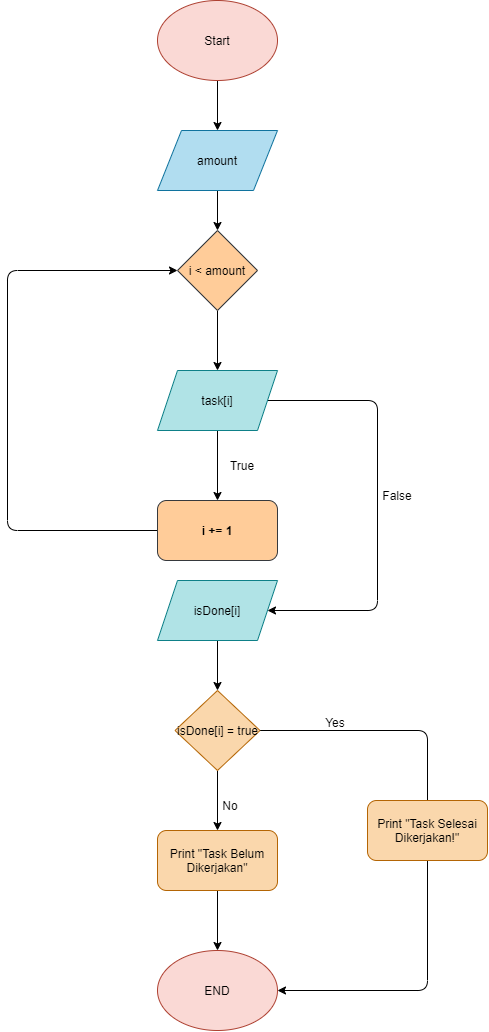

The diagram above was exported from draw.io. Its source (the exported page's mxGraphModel, read from the mxfile embedded in the PNG):
<mxGraphModel dx="490" dy="246" grid="1" gridSize="10" guides="1" tooltips="1" connect="1" arrows="1" fold="1" page="1" pageScale="1" pageWidth="850" pageHeight="1100" background="#ffffff" math="0" shadow="0">
  <root>
    <mxCell id="0" />
    <mxCell id="1" parent="0" />
    <mxCell id="41" style="edgeStyle=none;html=1;fontColor=#000000;strokeColor=#000000;" edge="1" parent="1" source="5" target="40">
      <mxGeometry relative="1" as="geometry" />
    </mxCell>
    <mxCell id="44" style="edgeStyle=none;html=1;entryX=1;entryY=0.5;entryDx=0;entryDy=0;fontColor=#000000;strokeColor=#000000;" edge="1" parent="1" source="5" target="9">
      <mxGeometry relative="1" as="geometry">
        <Array as="points">
          <mxPoint x="560" y="420" />
          <mxPoint x="560" y="630" />
        </Array>
      </mxGeometry>
    </mxCell>
    <mxCell id="5" value="&lt;font color=&quot;#000000&quot;&gt;task[i]&lt;/font&gt;" style="shape=parallelogram;perimeter=parallelogramPerimeter;whiteSpace=wrap;html=1;fixedSize=1;fillColor=#b0e3e6;strokeColor=#0e8088;" parent="1" vertex="1">
      <mxGeometry x="340" y="390" width="120" height="60" as="geometry" />
    </mxCell>
    <mxCell id="34" style="edgeStyle=none;html=1;entryX=0.5;entryY=0;entryDx=0;entryDy=0;fontColor=#000000;strokeColor=#000000;" edge="1" parent="1" source="6" target="31">
      <mxGeometry relative="1" as="geometry" />
    </mxCell>
    <mxCell id="6" value="&lt;font color=&quot;#000000&quot;&gt;Start&lt;/font&gt;" style="ellipse;whiteSpace=wrap;html=1;fillColor=#fad9d5;strokeColor=#ae4132;" parent="1" vertex="1">
      <mxGeometry x="340" y="20" width="120" height="80" as="geometry" />
    </mxCell>
    <mxCell id="49" style="edgeStyle=none;html=1;entryX=0.5;entryY=0;entryDx=0;entryDy=0;fontColor=#000000;strokeColor=#000000;" edge="1" parent="1" source="9" target="11">
      <mxGeometry relative="1" as="geometry" />
    </mxCell>
    <mxCell id="9" value="&lt;font color=&quot;#000000&quot;&gt;isDone[i]&lt;/font&gt;" style="shape=parallelogram;perimeter=parallelogramPerimeter;whiteSpace=wrap;html=1;fixedSize=1;fillColor=#b0e3e6;strokeColor=#0e8088;" parent="1" vertex="1">
      <mxGeometry x="340" y="600" width="120" height="60" as="geometry" />
    </mxCell>
    <mxCell id="21" style="edgeStyle=none;html=1;entryX=0.5;entryY=0;entryDx=0;entryDy=0;fontColor=#000000;strokeColor=#000000;" parent="1" source="11" edge="1">
      <mxGeometry relative="1" as="geometry">
        <Array as="points">
          <mxPoint x="610" y="750" />
        </Array>
        <mxPoint x="610" y="850" as="targetPoint" />
      </mxGeometry>
    </mxCell>
    <mxCell id="24" style="edgeStyle=none;html=1;entryX=0.5;entryY=0;entryDx=0;entryDy=0;fontColor=#000000;strokeColor=#000000;" parent="1" source="11" target="23" edge="1">
      <mxGeometry relative="1" as="geometry" />
    </mxCell>
    <mxCell id="11" value="&lt;font color=&quot;#000000&quot;&gt;isDone[i] = true&lt;/font&gt;" style="rhombus;whiteSpace=wrap;html=1;fillColor=#fad7ac;strokeColor=#b46504;" parent="1" vertex="1">
      <mxGeometry x="357.5" y="710" width="85" height="80" as="geometry" />
    </mxCell>
    <mxCell id="19" value="Yes" style="text;html=1;strokeColor=none;fillColor=none;align=center;verticalAlign=middle;whiteSpace=wrap;rounded=0;fontColor=#000000;" parent="1" vertex="1">
      <mxGeometry x="488" y="727" width="60" height="30" as="geometry" />
    </mxCell>
    <mxCell id="28" style="edgeStyle=none;html=1;fontColor=#000000;strokeColor=#000000;entryX=1;entryY=0.5;entryDx=0;entryDy=0;exitX=0.5;exitY=1;exitDx=0;exitDy=0;" parent="1" source="20" target="26" edge="1">
      <mxGeometry relative="1" as="geometry">
        <mxPoint x="610" y="1010" as="targetPoint" />
        <Array as="points">
          <mxPoint x="610" y="1010" />
        </Array>
        <mxPoint x="610" y="910" as="sourcePoint" />
      </mxGeometry>
    </mxCell>
    <mxCell id="20" value="&lt;font color=&quot;#000000&quot;&gt;Print &quot;Task Selesai Dikerjakan!&quot;&lt;/font&gt;" style="rounded=1;whiteSpace=wrap;html=1;fillColor=#fad7ac;strokeColor=#b46504;" parent="1" vertex="1">
      <mxGeometry x="550" y="820" width="120" height="60" as="geometry" />
    </mxCell>
    <mxCell id="27" style="edgeStyle=none;html=1;entryX=0.5;entryY=0;entryDx=0;entryDy=0;fontColor=#000000;strokeColor=#000000;" parent="1" source="23" target="26" edge="1">
      <mxGeometry relative="1" as="geometry" />
    </mxCell>
    <mxCell id="23" value="&lt;font color=&quot;#000000&quot;&gt;Print &quot;Task Belum Dikerjakan&quot;&lt;/font&gt;" style="rounded=1;whiteSpace=wrap;html=1;fillColor=#fad7ac;strokeColor=#b46504;" parent="1" vertex="1">
      <mxGeometry x="340" y="850" width="120" height="60" as="geometry" />
    </mxCell>
    <mxCell id="26" value="&lt;font color=&quot;#000000&quot;&gt;END&lt;/font&gt;" style="ellipse;whiteSpace=wrap;html=1;fillColor=#fad9d5;strokeColor=#ae4132;" parent="1" vertex="1">
      <mxGeometry x="340" y="970" width="120" height="80" as="geometry" />
    </mxCell>
    <mxCell id="30" value="No" style="text;html=1;strokeColor=none;fillColor=none;align=center;verticalAlign=middle;whiteSpace=wrap;rounded=0;fontColor=#000000;" parent="1" vertex="1">
      <mxGeometry x="382.5" y="810" width="60" height="30" as="geometry" />
    </mxCell>
    <mxCell id="39" style="edgeStyle=none;html=1;entryX=0.5;entryY=0;entryDx=0;entryDy=0;fontColor=#000000;strokeColor=#000000;" edge="1" parent="1" source="31" target="35">
      <mxGeometry relative="1" as="geometry" />
    </mxCell>
    <mxCell id="31" value="&lt;font color=&quot;#000000&quot;&gt;amount&lt;/font&gt;" style="shape=parallelogram;perimeter=parallelogramPerimeter;whiteSpace=wrap;html=1;fillColor=#b1ddf0;strokeColor=#10739e;" vertex="1" parent="1">
      <mxGeometry x="340" y="150" width="120" height="60" as="geometry" />
    </mxCell>
    <mxCell id="37" style="edgeStyle=none;html=1;entryX=0.5;entryY=0;entryDx=0;entryDy=0;fontColor=#000000;strokeColor=#000000;" edge="1" parent="1" source="35" target="5">
      <mxGeometry relative="1" as="geometry" />
    </mxCell>
    <mxCell id="35" value="&lt;font color=&quot;#000000&quot;&gt;i &amp;lt; amount&lt;/font&gt;" style="rhombus;whiteSpace=wrap;html=1;fillColor=#ffcc99;strokeColor=#36393d;" vertex="1" parent="1">
      <mxGeometry x="360" y="250" width="80" height="80" as="geometry" />
    </mxCell>
    <mxCell id="42" style="edgeStyle=none;html=1;fontColor=#000000;strokeColor=#000000;entryX=0;entryY=0.5;entryDx=0;entryDy=0;" edge="1" parent="1" source="40" target="35">
      <mxGeometry relative="1" as="geometry">
        <mxPoint x="300" y="360" as="targetPoint" />
        <Array as="points">
          <mxPoint x="190" y="550" />
          <mxPoint x="190" y="290" />
        </Array>
      </mxGeometry>
    </mxCell>
    <mxCell id="40" value="&lt;font color=&quot;#000000&quot;&gt;&lt;b&gt;i += 1&lt;/b&gt;&lt;/font&gt;" style="rounded=1;whiteSpace=wrap;html=1;fillColor=#ffcc99;strokeColor=#36393d;" vertex="1" parent="1">
      <mxGeometry x="340" y="520" width="120" height="60" as="geometry" />
    </mxCell>
    <mxCell id="43" value="True" style="text;html=1;strokeColor=none;fillColor=none;align=center;verticalAlign=middle;whiteSpace=wrap;rounded=0;fontColor=#000000;" vertex="1" parent="1">
      <mxGeometry x="395" y="470" width="60" height="30" as="geometry" />
    </mxCell>
    <mxCell id="45" value="False" style="text;html=1;strokeColor=none;fillColor=none;align=center;verticalAlign=middle;whiteSpace=wrap;rounded=0;fontColor=#000000;" vertex="1" parent="1">
      <mxGeometry x="550" y="500" width="60" height="30" as="geometry" />
    </mxCell>
  </root>
</mxGraphModel>